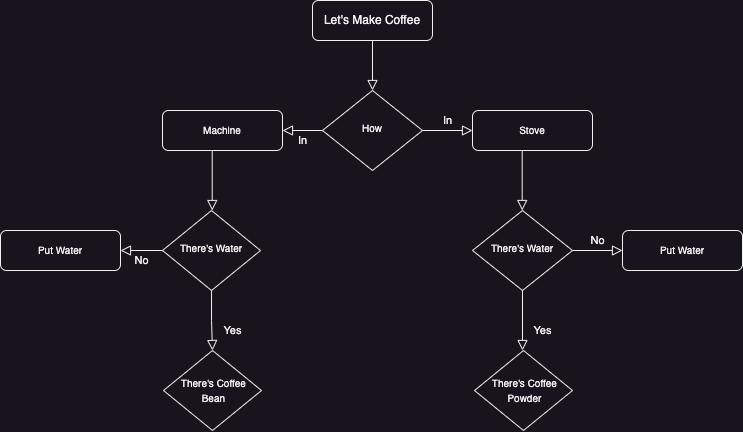

The diagram above was exported from draw.io. Its source (the exported page's mxGraphModel, read from the mxfile embedded in the PNG):
<mxGraphModel dx="1650" dy="425" grid="1" gridSize="10" guides="1" tooltips="1" connect="1" arrows="1" fold="1" page="1" pageScale="1" pageWidth="827" pageHeight="1169" math="0" shadow="0">
  <root>
    <mxCell id="WIyWlLk6GJQsqaUBKTNV-0" />
    <mxCell id="WIyWlLk6GJQsqaUBKTNV-1" parent="WIyWlLk6GJQsqaUBKTNV-0" />
    <mxCell id="WIyWlLk6GJQsqaUBKTNV-2" value="" style="rounded=0;html=1;jettySize=auto;orthogonalLoop=1;fontSize=11;endArrow=block;endFill=0;endSize=8;strokeWidth=1;shadow=0;labelBackgroundColor=none;edgeStyle=orthogonalEdgeStyle;" parent="WIyWlLk6GJQsqaUBKTNV-1" source="WIyWlLk6GJQsqaUBKTNV-3" target="WIyWlLk6GJQsqaUBKTNV-6" edge="1">
      <mxGeometry relative="1" as="geometry" />
    </mxCell>
    <mxCell id="WIyWlLk6GJQsqaUBKTNV-3" value="Let's Make Coffee" style="rounded=1;whiteSpace=wrap;html=1;fontSize=12;glass=0;strokeWidth=1;shadow=0;" parent="WIyWlLk6GJQsqaUBKTNV-1" vertex="1">
      <mxGeometry x="202" y="80" width="120" height="40" as="geometry" />
    </mxCell>
    <mxCell id="WIyWlLk6GJQsqaUBKTNV-5" value="In" style="edgeStyle=orthogonalEdgeStyle;rounded=0;html=1;jettySize=auto;orthogonalLoop=1;fontSize=11;endArrow=block;endFill=0;endSize=8;strokeWidth=1;shadow=0;labelBackgroundColor=none;" parent="WIyWlLk6GJQsqaUBKTNV-1" source="WIyWlLk6GJQsqaUBKTNV-6" target="WIyWlLk6GJQsqaUBKTNV-7" edge="1">
      <mxGeometry y="10" relative="1" as="geometry">
        <mxPoint as="offset" />
      </mxGeometry>
    </mxCell>
    <mxCell id="WIyWlLk6GJQsqaUBKTNV-6" value="&lt;font style=&quot;font-size: 10px;&quot;&gt;How&lt;/font&gt;" style="rhombus;whiteSpace=wrap;html=1;shadow=0;fontFamily=Helvetica;fontSize=12;align=center;strokeWidth=1;spacing=6;spacingTop=-4;" parent="WIyWlLk6GJQsqaUBKTNV-1" vertex="1">
      <mxGeometry x="212" y="170" width="100" height="80" as="geometry" />
    </mxCell>
    <mxCell id="pv6apiUi2wJeheEry4sF-12" value="&lt;font style=&quot;font-size: 10px;&quot;&gt;Machine&lt;/font&gt;" style="rounded=1;whiteSpace=wrap;html=1;fontSize=12;glass=0;strokeWidth=1;shadow=0;" vertex="1" parent="WIyWlLk6GJQsqaUBKTNV-1">
      <mxGeometry x="52" y="190" width="120" height="40" as="geometry" />
    </mxCell>
    <mxCell id="pv6apiUi2wJeheEry4sF-13" value="&lt;font style=&quot;font-size: 10px;&quot;&gt;There's Water&lt;/font&gt;" style="rhombus;whiteSpace=wrap;html=1;shadow=0;fontFamily=Helvetica;fontSize=12;align=center;strokeWidth=1;spacing=6;spacingTop=-4;" vertex="1" parent="WIyWlLk6GJQsqaUBKTNV-1">
      <mxGeometry x="52" y="290" width="98" height="80" as="geometry" />
    </mxCell>
    <mxCell id="pv6apiUi2wJeheEry4sF-15" value="Yes" style="rounded=0;html=1;jettySize=auto;orthogonalLoop=1;fontSize=11;endArrow=block;endFill=0;endSize=8;strokeWidth=1;shadow=0;labelBackgroundColor=none;edgeStyle=orthogonalEdgeStyle;" edge="1" parent="WIyWlLk6GJQsqaUBKTNV-1" source="pv6apiUi2wJeheEry4sF-13">
      <mxGeometry x="0.3333" y="20" relative="1" as="geometry">
        <mxPoint as="offset" />
        <mxPoint x="102.00000000000023" y="430" as="targetPoint" />
      </mxGeometry>
    </mxCell>
    <mxCell id="pv6apiUi2wJeheEry4sF-16" value="&lt;font style=&quot;font-size: 10px;&quot;&gt;Put Water&lt;/font&gt;" style="rounded=1;whiteSpace=wrap;html=1;fontSize=12;glass=0;strokeWidth=1;shadow=0;" vertex="1" parent="WIyWlLk6GJQsqaUBKTNV-1">
      <mxGeometry x="-110" y="310" width="120" height="40" as="geometry" />
    </mxCell>
    <mxCell id="pv6apiUi2wJeheEry4sF-17" value="No" style="edgeStyle=orthogonalEdgeStyle;rounded=0;html=1;jettySize=auto;orthogonalLoop=1;fontSize=11;endArrow=block;endFill=0;endSize=8;strokeWidth=1;shadow=0;labelBackgroundColor=none;" edge="1" parent="WIyWlLk6GJQsqaUBKTNV-1" source="pv6apiUi2wJeheEry4sF-13" target="pv6apiUi2wJeheEry4sF-16">
      <mxGeometry y="10" relative="1" as="geometry">
        <mxPoint as="offset" />
        <Array as="points">
          <mxPoint x="80" y="340" />
          <mxPoint x="80" y="340" />
        </Array>
      </mxGeometry>
    </mxCell>
    <mxCell id="pv6apiUi2wJeheEry4sF-18" value="" style="rounded=0;html=1;jettySize=auto;orthogonalLoop=1;fontSize=11;endArrow=block;endFill=0;endSize=8;strokeWidth=1;shadow=0;labelBackgroundColor=none;edgeStyle=orthogonalEdgeStyle;" edge="1" parent="WIyWlLk6GJQsqaUBKTNV-1">
      <mxGeometry x="0.3333" y="20" relative="1" as="geometry">
        <mxPoint as="offset" />
        <mxPoint x="101.72000000000003" y="230.0000000000001" as="sourcePoint" />
        <mxPoint x="101.72000000000003" y="290.0000000000001" as="targetPoint" />
      </mxGeometry>
    </mxCell>
    <mxCell id="pv6apiUi2wJeheEry4sF-20" value="In" style="edgeStyle=orthogonalEdgeStyle;rounded=0;html=1;jettySize=auto;orthogonalLoop=1;fontSize=11;endArrow=block;endFill=0;endSize=8;strokeWidth=1;shadow=0;labelBackgroundColor=none;exitX=0;exitY=0.5;exitDx=0;exitDy=0;" edge="1" parent="WIyWlLk6GJQsqaUBKTNV-1" source="WIyWlLk6GJQsqaUBKTNV-6" target="pv6apiUi2wJeheEry4sF-12">
      <mxGeometry y="10" relative="1" as="geometry">
        <mxPoint as="offset" />
        <mxPoint x="210" y="210" as="sourcePoint" />
        <mxPoint x="142" y="200" as="targetPoint" />
        <Array as="points" />
      </mxGeometry>
    </mxCell>
    <mxCell id="WIyWlLk6GJQsqaUBKTNV-7" value="&lt;font style=&quot;font-size: 10px;&quot;&gt;Stove&lt;/font&gt;" style="rounded=1;whiteSpace=wrap;html=1;fontSize=12;glass=0;strokeWidth=1;shadow=0;" parent="WIyWlLk6GJQsqaUBKTNV-1" vertex="1">
      <mxGeometry x="362" y="190" width="120" height="40" as="geometry" />
    </mxCell>
    <mxCell id="WIyWlLk6GJQsqaUBKTNV-10" value="&lt;span style=&quot;font-size: 10px;&quot;&gt;There's Water&lt;/span&gt;" style="rhombus;whiteSpace=wrap;html=1;shadow=0;fontFamily=Helvetica;fontSize=12;align=center;strokeWidth=1;spacing=6;spacingTop=-4;" parent="WIyWlLk6GJQsqaUBKTNV-1" vertex="1">
      <mxGeometry x="362" y="290" width="100" height="80" as="geometry" />
    </mxCell>
    <mxCell id="WIyWlLk6GJQsqaUBKTNV-8" value="Yes" style="rounded=0;html=1;jettySize=auto;orthogonalLoop=1;fontSize=11;endArrow=block;endFill=0;endSize=8;strokeWidth=1;shadow=0;labelBackgroundColor=none;edgeStyle=orthogonalEdgeStyle;" parent="WIyWlLk6GJQsqaUBKTNV-1" source="WIyWlLk6GJQsqaUBKTNV-10" edge="1">
      <mxGeometry x="0.3333" y="20" relative="1" as="geometry">
        <mxPoint as="offset" />
        <mxPoint x="412" y="430" as="targetPoint" />
      </mxGeometry>
    </mxCell>
    <mxCell id="WIyWlLk6GJQsqaUBKTNV-12" value="&lt;font style=&quot;font-size: 10px;&quot;&gt;Put Water&lt;/font&gt;" style="rounded=1;whiteSpace=wrap;html=1;fontSize=12;glass=0;strokeWidth=1;shadow=0;" parent="WIyWlLk6GJQsqaUBKTNV-1" vertex="1">
      <mxGeometry x="512" y="310" width="120" height="40" as="geometry" />
    </mxCell>
    <mxCell id="WIyWlLk6GJQsqaUBKTNV-9" value="No" style="edgeStyle=orthogonalEdgeStyle;rounded=0;html=1;jettySize=auto;orthogonalLoop=1;fontSize=11;endArrow=block;endFill=0;endSize=8;strokeWidth=1;shadow=0;labelBackgroundColor=none;" parent="WIyWlLk6GJQsqaUBKTNV-1" source="WIyWlLk6GJQsqaUBKTNV-10" target="WIyWlLk6GJQsqaUBKTNV-12" edge="1">
      <mxGeometry y="10" relative="1" as="geometry">
        <mxPoint as="offset" />
      </mxGeometry>
    </mxCell>
    <mxCell id="pv6apiUi2wJeheEry4sF-1" value="" style="rounded=0;html=1;jettySize=auto;orthogonalLoop=1;fontSize=11;endArrow=block;endFill=0;endSize=8;strokeWidth=1;shadow=0;labelBackgroundColor=none;edgeStyle=orthogonalEdgeStyle;" edge="1" parent="WIyWlLk6GJQsqaUBKTNV-1">
      <mxGeometry x="0.3333" y="20" relative="1" as="geometry">
        <mxPoint as="offset" />
        <mxPoint x="411.72" y="230.0000000000001" as="sourcePoint" />
        <mxPoint x="411.72" y="290.0000000000001" as="targetPoint" />
      </mxGeometry>
    </mxCell>
    <mxCell id="pv6apiUi2wJeheEry4sF-21" value="&lt;font style=&quot;font-size: 10px;&quot;&gt;&amp;nbsp;There's Coffee&lt;br&gt;&amp;nbsp;Bean&lt;/font&gt;" style="rhombus;whiteSpace=wrap;html=1;" vertex="1" parent="WIyWlLk6GJQsqaUBKTNV-1">
      <mxGeometry x="53" y="430" width="98" height="80" as="geometry" />
    </mxCell>
    <mxCell id="pv6apiUi2wJeheEry4sF-23" value="&lt;font style=&quot;font-size: 10px;&quot;&gt;&amp;nbsp;There's Coffee&lt;br&gt;&amp;nbsp;Powder&lt;/font&gt;" style="rhombus;whiteSpace=wrap;html=1;" vertex="1" parent="WIyWlLk6GJQsqaUBKTNV-1">
      <mxGeometry x="364" y="430" width="98" height="80" as="geometry" />
    </mxCell>
  </root>
</mxGraphModel>